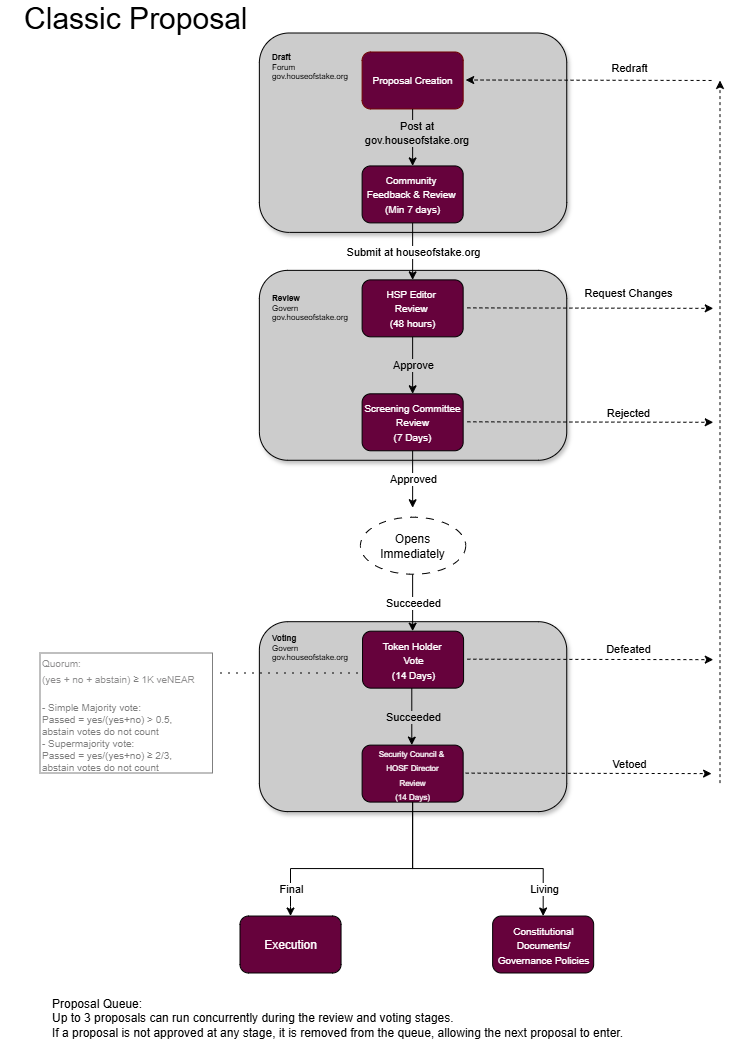

The diagram above was exported from draw.io. Its source (the exported page's mxGraphModel, read from the mxfile embedded in the PNG):
<mxGraphModel dx="1140" dy="631" grid="1" gridSize="10" guides="1" tooltips="1" connect="1" arrows="1" fold="1" page="1" pageScale="1" pageWidth="850" pageHeight="1100" background="none" math="0" shadow="0">
  <root>
    <mxCell id="0" />
    <mxCell id="1" parent="0" />
    <mxCell id="2" parent="1" style="rounded=1;whiteSpace=wrap;html=1;shadow=1;fillColor=#CCCCCC;" value="" vertex="1">
      <mxGeometry height="189.8989898989899" width="307.36842105263156" x="269.36842105263156" y="648.6868686868687" as="geometry" />
    </mxCell>
    <mxCell id="3" parent="1" style="rounded=1;whiteSpace=wrap;html=1;shadow=1;fillColor=#CCCCCC;" value="" vertex="1">
      <mxGeometry height="189.8989898989899" width="307.36842105263156" x="269.36842105263156" y="297.3737373737374" as="geometry" />
    </mxCell>
    <mxCell id="4" parent="1" style="rounded=1;whiteSpace=wrap;html=1;shadow=1;fillColor=#CCCCCC;" value="" vertex="1">
      <mxGeometry height="199.3939393939394" width="307.36842105263156" x="269.36842105263156" y="60" as="geometry" />
    </mxCell>
    <mxCell id="5" parent="1" style="rounded=1;whiteSpace=wrap;html=1;fillColor=#66023C;fontColor=#ffffff;strokeColor=#6F0000;" value="&lt;font style=&quot;font-size: 10px;&quot;&gt;Proposal Creation&lt;/font&gt;" vertex="1">
      <mxGeometry height="56.96969696969697" width="101.05263157894737" x="372.10526315789474" y="78.98989898989899" as="geometry" />
    </mxCell>
    <mxCell id="6" parent="1" style="rounded=1;whiteSpace=wrap;html=1;fillColor=#66023C;fontColor=#FFFFFF;" value="&lt;font style=&quot;font-size: 10px;&quot;&gt;Community&amp;nbsp;&lt;br&gt;Feedback &amp;amp; Review&amp;nbsp;&lt;br&gt;(Min 7 days)&lt;/font&gt;" vertex="1">
      <mxGeometry height="56.96969696969697" width="101.05263157894737" x="372.10526315789474" y="192.92929292929293" as="geometry" />
    </mxCell>
    <mxCell id="7" edge="1" parent="1" style="endArrow=classic;html=1;rounded=0;" value="">
      <mxGeometry relative="1" as="geometry">
        <mxPoint x="422.63157894736844" y="135.95959595959596" as="sourcePoint" />
        <mxPoint x="422.63157894736844" y="192.92929292929293" as="targetPoint" />
      </mxGeometry>
    </mxCell>
    <mxCell id="8" connectable="0" parent="7" style="edgeLabel;align=center;verticalAlign=middle;resizable=0;points=[];labelBackgroundColor=#CCCCCC;whiteSpace=wrap;html=1;convertToSvg=0;svgWhiteSpace=wrap;" value="Post at gov.houseofstake.org" vertex="1">
      <mxGeometry relative="1" y="-1" as="geometry">
        <mxPoint x="5" y="-5" as="offset" />
      </mxGeometry>
    </mxCell>
    <mxCell id="9" parent="1" style="rounded=1;whiteSpace=wrap;html=1;fontColor=#FFFFFF;fillColor=#66023C;" value="&lt;font style=&quot;font-size: 10px;&quot;&gt;HSP Editor&amp;nbsp;&lt;br&gt;Review&amp;nbsp;&lt;br&gt;(48 hours)&lt;/font&gt;" vertex="1">
      <mxGeometry height="56.96969696969697" width="101.05263157894737" x="372.10526315789474" y="306.86868686868684" as="geometry" />
    </mxCell>
    <mxCell id="10" edge="1" parent="1" style="endArrow=classic;html=1;rounded=0;" value="">
      <mxGeometry relative="1" as="geometry">
        <mxPoint x="422.63157894736844" y="249.8989898989899" as="sourcePoint" />
        <mxPoint x="422.63157894736844" y="306.86868686868684" as="targetPoint" />
      </mxGeometry>
    </mxCell>
    <mxCell id="11" connectable="0" parent="10" style="edgeLabel;resizable=0;html=1;;align=center;verticalAlign=middle;" value="Submit at houseofstake.org" vertex="1">
      <mxGeometry relative="1" as="geometry" />
    </mxCell>
    <mxCell id="12" parent="1" style="rounded=1;whiteSpace=wrap;html=1;fontColor=#FFFFFF;fillColor=#66023C;" value="&lt;font style=&quot;font-size: 10px;&quot;&gt;Screening Committee Review&lt;/font&gt;&lt;div&gt;&lt;font style=&quot;font-size: 10px;&quot;&gt;(7 Days)&lt;/font&gt;&lt;/div&gt;" vertex="1">
      <mxGeometry height="56.96969696969697" width="101.05263157894737" x="372.10526315789474" y="420.80808080808083" as="geometry" />
    </mxCell>
    <mxCell id="13" edge="1" parent="1" style="endArrow=classic;html=1;rounded=0;" value="">
      <mxGeometry relative="1" as="geometry">
        <mxPoint x="422.63157894736844" y="363.83838383838383" as="sourcePoint" />
        <mxPoint x="422.63157894736844" y="420.80808080808083" as="targetPoint" />
      </mxGeometry>
    </mxCell>
    <mxCell id="14" connectable="0" parent="13" style="edgeLabel;resizable=0;html=1;;align=center;verticalAlign=middle;labelBackgroundColor=#CCCCCC;" value="Approve" vertex="1">
      <mxGeometry relative="1" as="geometry">
        <mxPoint as="offset" />
      </mxGeometry>
    </mxCell>
    <mxCell id="15" parent="1" style="rounded=1;whiteSpace=wrap;html=1;fontColor=#FFFFFF;fillColor=#66023C;" value="&lt;font style=&quot;font-size: 10px;&quot;&gt;Token Holder&amp;nbsp;&lt;/font&gt;&lt;div&gt;&lt;font style=&quot;font-size: 10px;&quot;&gt;Vote&lt;/font&gt;&lt;/div&gt;&lt;div&gt;&lt;font style=&quot;font-size: 10px;&quot;&gt;(14 Days)&lt;/font&gt;&lt;/div&gt;" vertex="1">
      <mxGeometry height="56.96969696969697" width="101.05263157894737" x="372.52631578947364" y="658.1818181818181" as="geometry" />
    </mxCell>
    <mxCell id="16" parent="1" style="rounded=1;whiteSpace=wrap;html=1;fontColor=#FFFFFF;fillColor=#66023C;" value="&lt;font style=&quot;font-size: 8px;&quot;&gt;&lt;font style=&quot;color: rgb(255, 255, 255);&quot;&gt;Security Council &amp;amp;&amp;nbsp;&lt;/font&gt;&lt;/font&gt;&lt;div&gt;&lt;font style=&quot;font-size: 8px; color: rgb(255, 255, 255);&quot;&gt;HOSF Director&lt;/font&gt;&lt;/div&gt;&lt;div&gt;&lt;font style=&quot;font-size: 8px; color: rgb(255, 255, 255);&quot;&gt;Review&lt;/font&gt;&lt;/div&gt;&lt;div&gt;&lt;span style=&quot;font-size: 8px; background-color: transparent;&quot;&gt;&lt;font style=&quot;color: rgb(255, 255, 255);&quot;&gt;(14 Days)&lt;/font&gt;&lt;/span&gt;&lt;/div&gt;" vertex="1">
      <mxGeometry height="56.96969696969697" width="101.05263157894737" x="372.10526315789474" y="772.1212121212121" as="geometry" />
    </mxCell>
    <mxCell id="17" edge="1" parent="1" style="endArrow=classic;html=1;rounded=0;" value="">
      <mxGeometry relative="1" as="geometry">
        <mxPoint x="422.63157894736844" y="601.2121212121212" as="sourcePoint" />
        <mxPoint x="422.63157894736844" y="658.1818181818181" as="targetPoint" />
      </mxGeometry>
    </mxCell>
    <mxCell id="18" connectable="0" parent="17" style="edgeLabel;resizable=0;html=1;;align=center;verticalAlign=middle;" value="Succeeded" vertex="1">
      <mxGeometry relative="1" as="geometry" />
    </mxCell>
    <mxCell id="19" edge="1" parent="1" style="endArrow=classic;html=1;rounded=0;" value="">
      <mxGeometry relative="1" as="geometry">
        <mxPoint x="422.63157894736844" y="477.77777777777777" as="sourcePoint" />
        <mxPoint x="422.63157894736844" y="534.7474747474748" as="targetPoint" />
      </mxGeometry>
    </mxCell>
    <mxCell id="20" connectable="0" parent="19" style="edgeLabel;resizable=0;html=1;;align=center;verticalAlign=middle;" value="Approved" vertex="1">
      <mxGeometry relative="1" as="geometry" />
    </mxCell>
    <mxCell id="21" parent="1" style="ellipse;whiteSpace=wrap;html=1;dashed=1;dashPattern=8 8;" value="Opens Immediately" vertex="1">
      <mxGeometry height="56.96969696969697" width="105.26315789473684" x="370.42105263157896" y="544.2424242424242" as="geometry" />
    </mxCell>
    <mxCell id="22" edge="1" parent="1" style="endArrow=classic;html=1;rounded=0;" value="">
      <mxGeometry relative="1" as="geometry">
        <mxPoint x="421.7894736842105" y="715.1515151515151" as="sourcePoint" />
        <mxPoint x="421.7894736842105" y="772.1212121212121" as="targetPoint" />
      </mxGeometry>
    </mxCell>
    <mxCell id="23" connectable="0" parent="22" style="edgeLabel;resizable=0;html=1;;align=center;verticalAlign=middle;labelBackgroundColor=#CCCCCC;" value="Succeeded" vertex="1">
      <mxGeometry relative="1" as="geometry">
        <mxPoint x="1" as="offset" />
      </mxGeometry>
    </mxCell>
    <mxCell id="24" parent="1" style="rounded=1;whiteSpace=wrap;html=1;fontColor=#FFFFFF;fillColor=#66023C;" value="Execution" vertex="1">
      <mxGeometry height="56.96969696969697" width="101.05263157894737" x="250" y="943.030303030303" as="geometry" />
    </mxCell>
    <mxCell id="25" edge="1" parent="1" style="endArrow=classic;html=1;rounded=0;edgeStyle=orthogonalEdgeStyle;exitX=0.5;exitY=1;exitDx=0;exitDy=0;" value="">
      <mxGeometry relative="1" as="geometry">
        <Array as="points">
          <mxPoint x="423.0526315789474" y="895.5555555555555" />
          <mxPoint x="552.7368421052631" y="895.5555555555555" />
        </Array>
        <mxPoint x="422.63157894736844" y="829.0909090909091" as="sourcePoint" />
        <mxPoint x="553.1578947368421" y="943.030303030303" as="targetPoint" />
      </mxGeometry>
    </mxCell>
    <mxCell id="26" connectable="0" parent="25" style="edgeLabel;resizable=0;html=1;;align=center;verticalAlign=middle;" value="Living" vertex="1">
      <mxGeometry relative="1" as="geometry">
        <mxPoint x="75" y="20" as="offset" />
      </mxGeometry>
    </mxCell>
    <mxCell id="27" edge="1" parent="1" style="endArrow=classic;html=1;rounded=0;edgeStyle=orthogonalEdgeStyle;exitX=0.5;exitY=1;exitDx=0;exitDy=0;" value="">
      <mxGeometry relative="1" as="geometry">
        <Array as="points">
          <mxPoint x="422.63157894736844" y="895.5555555555555" />
          <mxPoint x="300.5263157894737" y="895.5555555555555" />
          <mxPoint x="300.5263157894737" y="933.5353535353536" />
        </Array>
        <mxPoint x="422.63157894736844" y="829.0909090909091" as="sourcePoint" />
        <mxPoint x="300.5263157894737" y="943.030303030303" as="targetPoint" />
      </mxGeometry>
    </mxCell>
    <mxCell id="28" connectable="0" parent="27" style="edgeLabel;resizable=0;html=1;;align=center;verticalAlign=middle;" value="Final" vertex="1">
      <mxGeometry relative="1" as="geometry">
        <mxPoint x="-71" y="20" as="offset" />
      </mxGeometry>
    </mxCell>
    <mxCell id="29" parent="1" style="rounded=1;whiteSpace=wrap;html=1;fontColor=#FFFFFF;fillColor=#66023C;" value="&lt;font style=&quot;font-size: 10px;&quot;&gt;Constitutional Documents/ Governance Policies&lt;/font&gt;" vertex="1">
      <mxGeometry height="56.96969696969697" width="101.05263157894737" x="502.63157894736844" y="943.030303030303" as="geometry" />
    </mxCell>
    <mxCell id="30" edge="1" parent="1" style="endArrow=classic;html=1;rounded=0;dashed=1;" value="">
      <mxGeometry relative="1" as="geometry">
        <mxPoint x="475.6842105263158" y="800.1313131313132" as="sourcePoint" />
        <mxPoint x="721.578947368421" y="800.6060606060606" as="targetPoint" />
      </mxGeometry>
    </mxCell>
    <mxCell id="31" connectable="0" parent="30" style="edgeLabel;resizable=0;html=1;;align=center;verticalAlign=middle;" value="Vetoed" vertex="1">
      <mxGeometry relative="1" as="geometry">
        <mxPoint x="40" y="-10" as="offset" />
      </mxGeometry>
    </mxCell>
    <mxCell id="32" edge="1" parent="1" style="endArrow=classic;html=1;rounded=0;dashed=1;" value="">
      <mxGeometry relative="1" as="geometry">
        <mxPoint x="477.36842105263156" y="686.1919191919192" as="sourcePoint" />
        <mxPoint x="723.2631578947369" y="686.6666666666666" as="targetPoint" />
      </mxGeometry>
    </mxCell>
    <mxCell id="33" connectable="0" parent="32" style="edgeLabel;resizable=0;html=1;;align=center;verticalAlign=middle;" value="Defeated" vertex="1">
      <mxGeometry relative="1" as="geometry">
        <mxPoint x="38" y="-11" as="offset" />
      </mxGeometry>
    </mxCell>
    <mxCell id="34" edge="1" parent="1" style="endArrow=classic;html=1;rounded=0;dashed=1;" value="">
      <mxGeometry relative="1" as="geometry">
        <mxPoint x="477.36842105263156" y="448.8181818181818" as="sourcePoint" />
        <mxPoint x="723.2631578947369" y="449.2929292929293" as="targetPoint" />
      </mxGeometry>
    </mxCell>
    <mxCell id="35" connectable="0" parent="34" style="edgeLabel;resizable=0;html=1;;align=center;verticalAlign=middle;" value="Rejected" vertex="1">
      <mxGeometry relative="1" as="geometry">
        <mxPoint x="38" y="-9" as="offset" />
      </mxGeometry>
    </mxCell>
    <mxCell id="36" edge="1" parent="1" style="endArrow=classic;html=1;rounded=0;dashed=1;" value="">
      <mxGeometry relative="1" as="geometry">
        <mxPoint x="477.36842105263156" y="334.8787878787879" as="sourcePoint" />
        <mxPoint x="723.2631578947369" y="335.35353535353534" as="targetPoint" />
      </mxGeometry>
    </mxCell>
    <mxCell id="37" connectable="0" parent="36" style="edgeLabel;resizable=0;html=1;;align=center;verticalAlign=middle;" value="Request Changes" vertex="1">
      <mxGeometry relative="1" as="geometry">
        <mxPoint x="38" y="-15" as="offset" />
      </mxGeometry>
    </mxCell>
    <mxCell id="38" edge="1" parent="1" style="endArrow=classic;html=1;rounded=0;dashed=1;entryX=0.923;entryY=0.333;entryDx=0;entryDy=0;entryPerimeter=0;" value="">
      <mxGeometry relative="1" as="geometry">
        <mxPoint x="721.578947368421" y="107.47474747474747" as="sourcePoint" />
        <mxPoint x="475.68842105263155" y="107.00000000000006" as="targetPoint" />
      </mxGeometry>
    </mxCell>
    <mxCell id="39" connectable="0" parent="38" style="edgeLabel;resizable=0;html=1;;align=center;verticalAlign=middle;" value="Redraft" vertex="1">
      <mxGeometry relative="1" as="geometry">
        <mxPoint x="40" y="-13" as="offset" />
      </mxGeometry>
    </mxCell>
    <mxCell id="40" edge="1" parent="1" style="endArrow=classic;html=1;rounded=0;dashed=1;" value="">
      <mxGeometry height="50" relative="1" width="50" as="geometry">
        <mxPoint x="730" y="810.1010101010102" as="sourcePoint" />
        <mxPoint x="730" y="107.47474747474747" as="targetPoint" />
      </mxGeometry>
    </mxCell>
    <mxCell id="41" parent="1" style="text;html=1;whiteSpace=wrap;strokeColor=none;fillColor=none;align=left;verticalAlign=middle;rounded=0;" value="Proposal Queue:&amp;nbsp;&lt;div&gt;Up to 3 proposals can run concurrently during the review and voting stages.&amp;nbsp;&lt;/div&gt;&lt;div&gt;If a proposal is not approved at any stage, it is removed from the queue, allowing the next proposal to enter.&amp;nbsp;&lt;/div&gt;" vertex="1">
      <mxGeometry height="30" width="660" x="60" y="1030" as="geometry" />
    </mxCell>
    <mxCell id="42" parent="1" style="text;html=1;whiteSpace=wrap;strokeColor=none;fillColor=none;align=left;verticalAlign=middle;rounded=0;fontSize=8;" value="&lt;b&gt;Draft&amp;nbsp;&lt;/b&gt;&lt;div&gt;Forum&amp;nbsp;&lt;/div&gt;&lt;div&gt;gov.houseofstake.org&lt;/div&gt;" vertex="1">
      <mxGeometry height="30" width="60" x="280" y="78.99" as="geometry" />
    </mxCell>
    <mxCell id="43" parent="1" style="text;html=1;whiteSpace=wrap;strokeColor=none;fillColor=none;align=left;verticalAlign=middle;rounded=0;fontSize=8;" value="&lt;b&gt;Review&lt;/b&gt;&lt;div&gt;Govern&amp;nbsp;&lt;/div&gt;&lt;div&gt;gov.houseofstake.org&lt;/div&gt;" vertex="1">
      <mxGeometry height="30" width="60" x="280" y="320.35" as="geometry" />
    </mxCell>
    <mxCell id="44" parent="1" style="text;html=1;whiteSpace=wrap;strokeColor=none;fillColor=none;align=left;verticalAlign=middle;rounded=0;fontSize=8;" value="&lt;div&gt;&lt;b&gt;Voting&lt;/b&gt;&lt;/div&gt;&lt;div&gt;Govern&lt;/div&gt;&lt;div&gt;gov.houseofstake.org&lt;/div&gt;" vertex="1">
      <mxGeometry height="30" width="60" x="280" y="660" as="geometry" />
    </mxCell>
    <mxCell id="45" parent="1" style="text;html=1;whiteSpace=wrap;strokeColor=none;fillColor=none;align=center;verticalAlign=middle;rounded=0;" value="&lt;font style=&quot;font-size: 30px;&quot;&gt;Classic Proposal&amp;nbsp;&lt;/font&gt;" vertex="1">
      <mxGeometry height="30" width="280" x="10" y="30" as="geometry" />
    </mxCell>
    <mxCell id="46" parent="1" style="rounded=0;whiteSpace=wrap;html=1;opacity=50;textOpacity=50;fontSize=10;align=left;" value="&lt;div&gt;&lt;div aria-labelledby=&quot;primary-D0AVASJ0QK1-1778147323.027569-sender primary-D0AVASJ0QK1-1778147323.027569-message_text primary-D0AVASJ0QK1-1778147323.027569-alt_text primary-D0AVASJ0QK1-1778147323.027569-date_time primary-D0AVASJ0QK1-1778147323.027569-reaction_count primary-D0AVASJ0QK1-1778147323.027569-reply_count primary-D0AVASJ0QK1-1778147323.027569-link_count primary-D0AVASJ0QK1-1778147323.027569-attachment_count primary-D0AVASJ0QK1-1778147323.027569-has_draft_reply primary-D0AVASJ0QK1-1778147323.027569-pinned_state primary-D0AVASJ0QK1-1778147323.027569-edited_state primary-D0AVASJ0QK1-1778147323.027569-later_state primary-D0AVASJ0QK1-1778147323.027569-broadcast_state primary-D0AVASJ0QK1-1778147323.027569-broadcast_thread_root_message primary-D0AVASJ0QK1-1778147323.027569-translated_state&quot; aria-setsize=&quot;-1&quot; id=&quot;message-list_1778147323.027569&quot; style=&quot;top: 1594px; margin: 0px; padding: 0px; color: rgb(29, 28, 29);&quot;&gt;&lt;div style=&quot;margin: 0px; padding: 0px;&quot;&gt;&lt;div aria-roledescription=&quot;message&quot; style=&quot;margin: 0px; padding: 0px;&quot;&gt;&lt;div style=&quot;position: relative; margin: 0px; padding: 0px;&quot;&gt;&lt;div style=&quot;margin: 0px; padding: 0px;&quot;&gt;&lt;div style=&quot;margin: 0px; padding: 0px;&quot;&gt;&lt;div style=&quot;margin: 0px; padding: 0px;&quot;&gt;&lt;div style=&quot;margin: 0px; padding: 0px;&quot;&gt;&lt;div style=&quot;margin: 0px; padding: 0px;&quot;&gt;&lt;div style=&quot;margin: 0px; padding: 0px;&quot;&gt;&lt;div style=&quot;margin: 0px; padding: 0px;&quot;&gt;&lt;div style=&quot;margin: 4px 0px; padding: 0px;&quot;&gt;Quorum:&amp;nbsp;&lt;/div&gt;&lt;div style=&quot;margin: 4px 0px; padding: 0px;&quot;&gt;(yes + no + abstain)&amp;nbsp;&lt;span style=&quot;color: rgb(0, 0, 0);&quot;&gt;≥&lt;/span&gt;&amp;nbsp;1K veNEAR&lt;/div&gt;&lt;/div&gt;&lt;/div&gt;&lt;/div&gt;&lt;/div&gt;&lt;/div&gt;&lt;/div&gt;&lt;/div&gt;&lt;/div&gt;&lt;/div&gt;&lt;/div&gt;&lt;/div&gt;&lt;/div&gt;&lt;div&gt;&lt;br&gt;&lt;/div&gt;&lt;div&gt;- Simple Majority vote:&amp;nbsp;&lt;/div&gt;&lt;div&gt;Passed = yes/(yes+no) &amp;gt; 0.5,&amp;nbsp;&lt;/div&gt;&lt;div&gt;&lt;span style=&quot;background-color: transparent; color: light-dark(rgb(0, 0, 0), rgb(255, 255, 255));&quot;&gt;abstain votes do not count&amp;nbsp;&lt;/span&gt;&lt;br&gt;&lt;/div&gt;&lt;div&gt;- Supermajority&amp;nbsp;&lt;span style=&quot;background-color: transparent; color: light-dark(rgb(0, 0, 0), rgb(255, 255, 255));&quot;&gt;vote&lt;/span&gt;&lt;span style=&quot;background-color: transparent; color: light-dark(rgb(0, 0, 0), rgb(255, 255, 255));&quot;&gt;:&lt;/span&gt;&lt;/div&gt;&lt;div&gt;Passed = yes/(yes+no) ≥&amp;nbsp;2/3,&amp;nbsp;&lt;/div&gt;&lt;div&gt;&lt;span style=&quot;background-color: transparent; color: light-dark(rgb(0, 0, 0), rgb(255, 255, 255));&quot;&gt;abstain votes do not count&amp;nbsp;&lt;/span&gt;&lt;/div&gt;" vertex="1">
      <mxGeometry height="120" width="172.5" x="50" y="680" as="geometry" />
    </mxCell>
    <mxCell id="47" edge="1" parent="1" style="endArrow=none;dashed=1;html=1;dashPattern=1 3;strokeWidth=2;rounded=0;opacity=50;" value="">
      <mxGeometry height="50" relative="1" width="50" as="geometry">
        <mxPoint x="230" y="700" as="sourcePoint" />
        <mxPoint x="370.42" y="700" as="targetPoint" />
      </mxGeometry>
    </mxCell>
  </root>
</mxGraphModel>